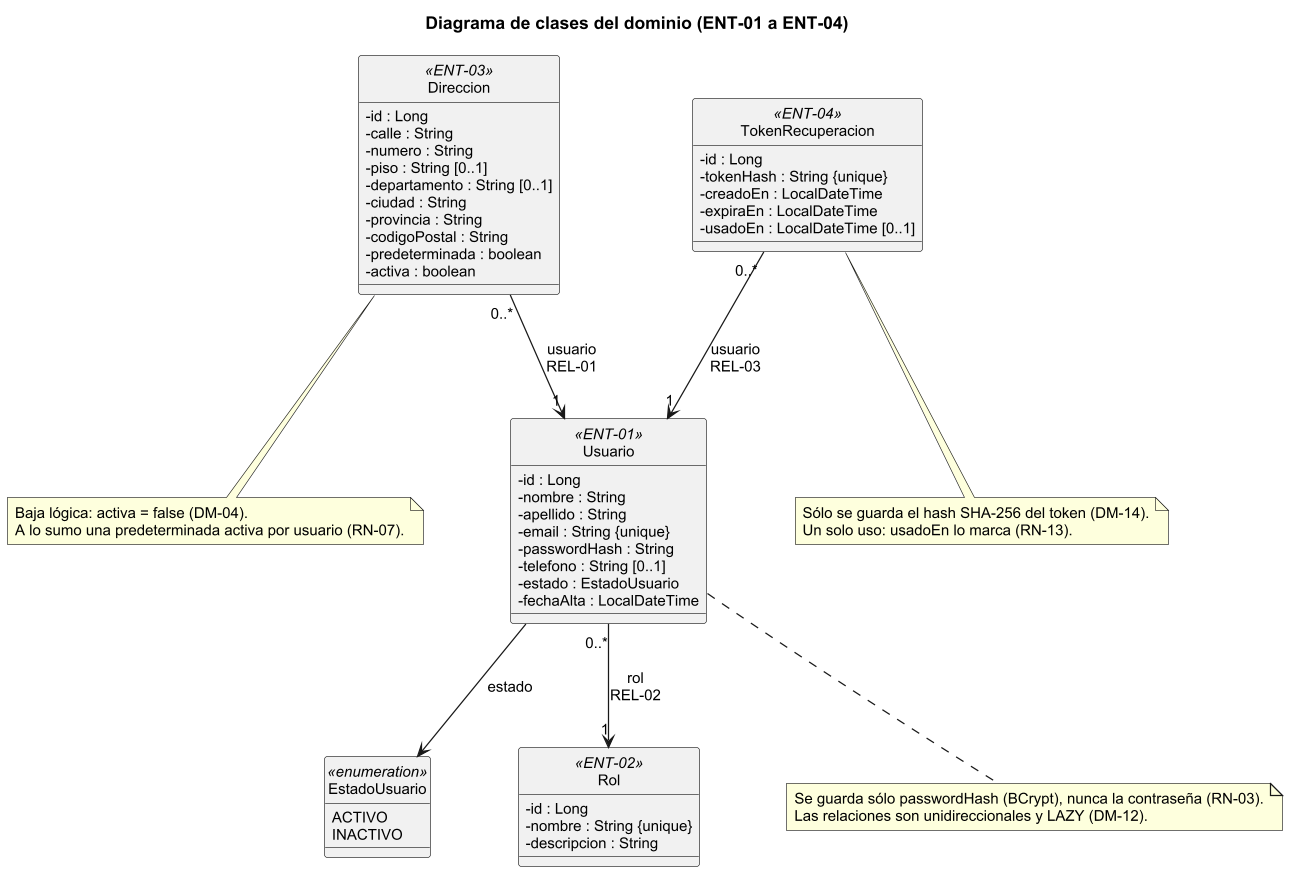

The diagram above was rendered by PlantUML. Its source (embedded in the PNG):
@startuml clases
skinparam dpi 120
skinparam shadowing false
skinparam defaultFontName Arial
skinparam defaultFontSize 12
skinparam classAttributeIconSize 0
skinparam nodesep 70
skinparam ranksep 70
hide circle
title Diagrama de clases del dominio (ENT-01 a ENT-04)

class Usuario <<ENT-01>> {
  - id : Long
  - nombre : String
  - apellido : String
  - email : String {unique}
  - passwordHash : String
  - telefono : String [0..1]
  - estado : EstadoUsuario
  - fechaAlta : LocalDateTime
}

enum EstadoUsuario <<enumeration>> {
  ACTIVO
  INACTIVO
}

class Rol <<ENT-02>> {
  - id : Long
  - nombre : String {unique}
  - descripcion : String
}

class Direccion <<ENT-03>> {
  - id : Long
  - calle : String
  - numero : String
  - piso : String [0..1]
  - departamento : String [0..1]
  - ciudad : String
  - provincia : String
  - codigoPostal : String
  - predeterminada : boolean
  - activa : boolean
}

class TokenRecuperacion <<ENT-04>> {
  - id : Long
  - tokenHash : String {unique}
  - creadoEn : LocalDateTime
  - expiraEn : LocalDateTime
  - usadoEn : LocalDateTime [0..1]
}

Usuario "0..*" --> "1" Rol : rol\nREL-02
Direccion "0..*" --> "1" Usuario : usuario\nREL-01
TokenRecuperacion "0..*" --> "1" Usuario : usuario\nREL-03
Usuario --> EstadoUsuario : estado

note bottom of Direccion
  Baja lógica: activa = false (DM-04).
  A lo sumo una predeterminada activa por usuario (RN-07).
end note
note bottom of TokenRecuperacion
  Sólo se guarda el hash SHA-256 del token (DM-14).
  Un solo uso: usadoEn lo marca (RN-13).
end note
note bottom of Usuario
  Se guarda sólo passwordHash (BCrypt), nunca la contraseña (RN-03).
  Las relaciones son unidireccionales y LAZY (DM-12).
end note
@enduml